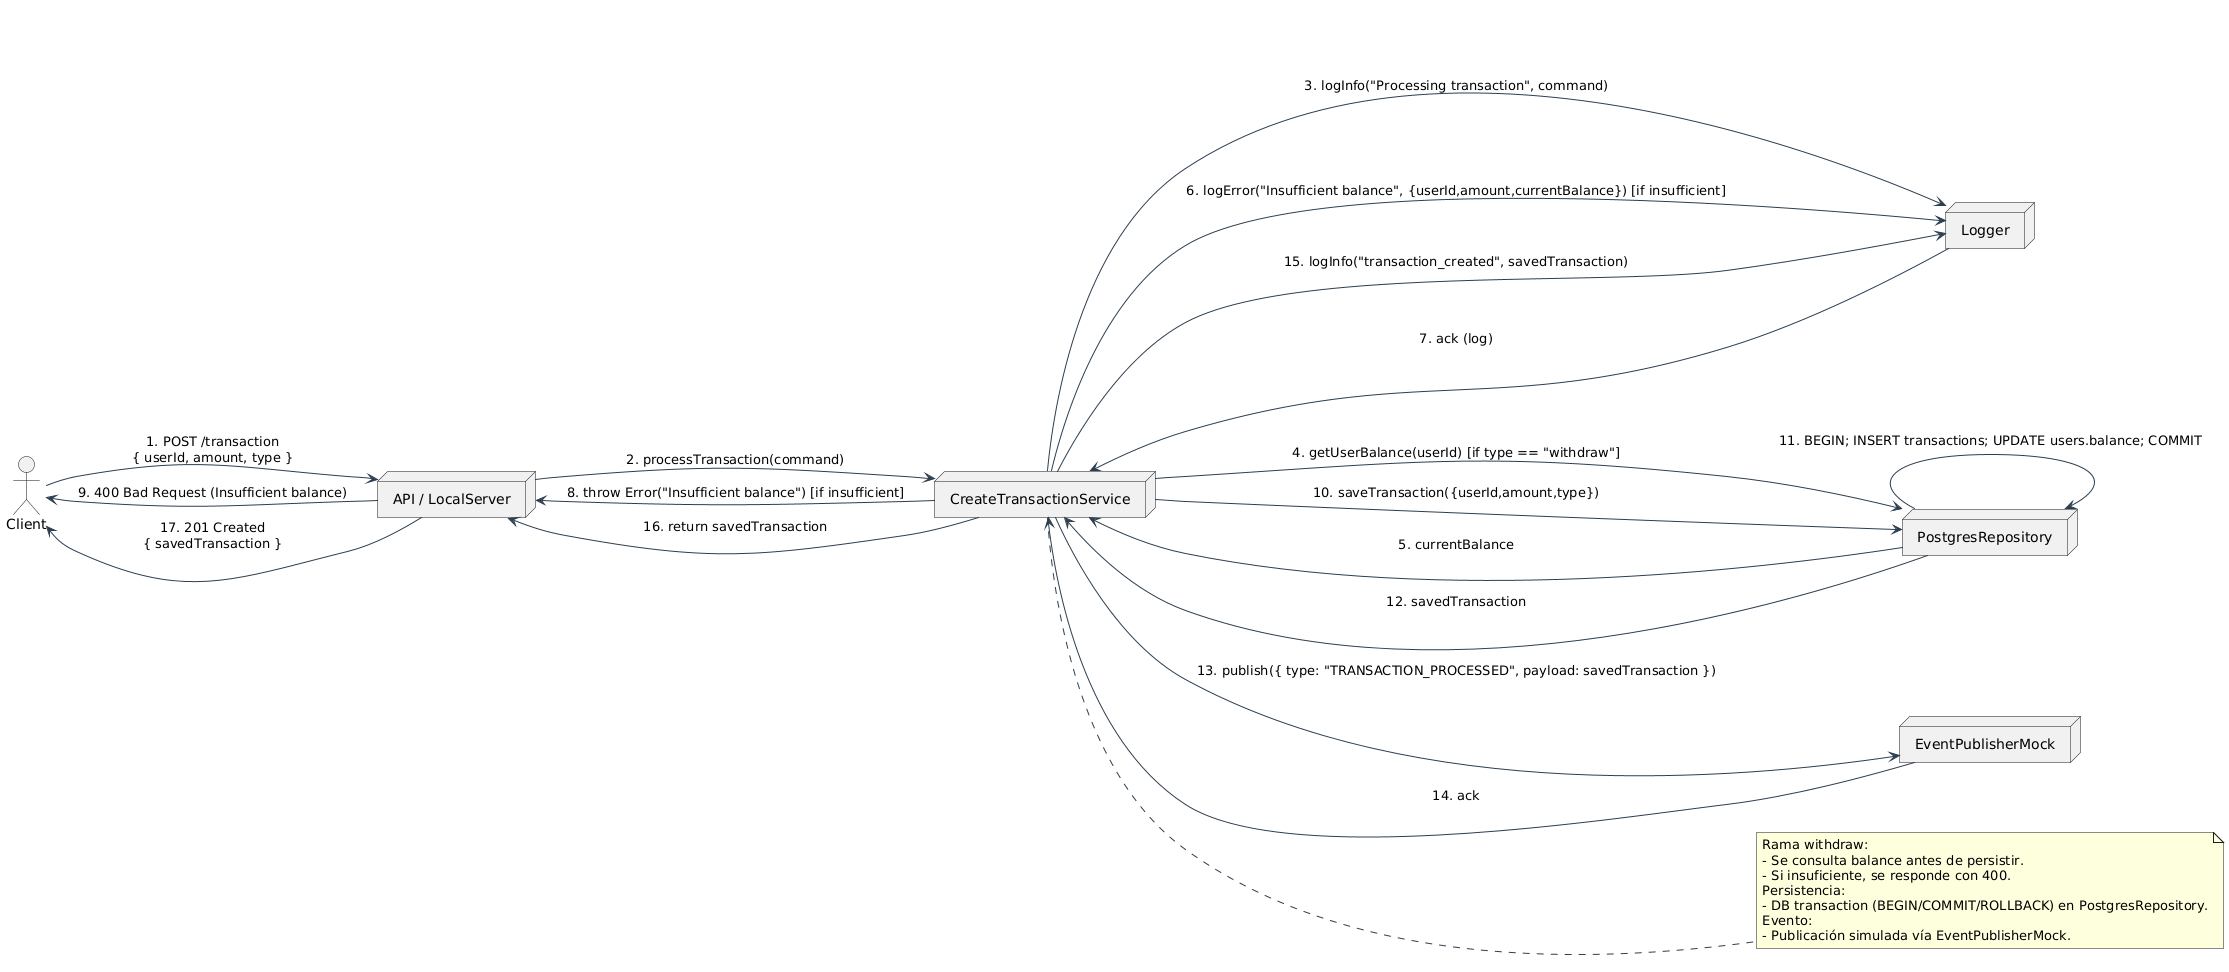

The diagram above was rendered by PlantUML. Its source (embedded in the PNG):
@startuml
' Diagrama de Comunicación (colaboración) - Flujo "Create Transaction"
' Este diagrama usa flechas numeradas para mostrar mensajes/interacciones
' entre los objetos participantes (estilo collaboration).

left to right direction
skinparam shadowing false
skinparam ArrowColor #2C3E50
skinparam sequenceMessageAlign center

actor Client
node "API / LocalServer" as API
node "CreateTransactionService" as Service
node "PostgresRepository" as Repo
node "EventPublisherMock" as Publisher
node "Logger" as Logger

' Mensajes numerados (colaboración). Se evita sintaxis condicional compleja para máxima compatibilidad.
Client -> API : 1. POST /transaction\n{ userId, amount, type }
API -> Service : 2. processTransaction(command)
Service -> Logger : 3. logInfo("Processing transaction", command)
Service -> Repo : 4. getUserBalance(userId) [if type == "withdraw"]
Repo --> Service : 5. currentBalance
Service -> Logger : 6. logError("Insufficient balance", {userId,amount,currentBalance}) [if insufficient]
Logger --> Service : 7. ack (log)
Service --> API : 8. throw Error("Insufficient balance") [if insufficient]
API --> Client : 9. 400 Bad Request (Insufficient balance)

' --- Persistencia (cuando hay saldo suficiente o tipo == deposit) ---
Service -> Repo : 10. saveTransaction({userId,amount,type})
Repo -> Repo : 11. BEGIN; INSERT transactions; UPDATE users.balance; COMMIT
Repo --> Service : 12. savedTransaction
Service -> Publisher : 13. publish({ type: "TRANSACTION_PROCESSED", payload: savedTransaction })
Publisher --> Service : 14. ack
Service -> Logger : 15. logInfo("transaction_created", savedTransaction)
Service --> API : 16. return savedTransaction
API --> Client : 17. 201 Created\n{ savedTransaction }

' Nota explicativa
note right of Service
  Rama withdraw:
  - Se consulta balance antes de persistir.
  - Si insuficiente, se responde con 400.
  Persistencia:
  - DB transaction (BEGIN/COMMIT/ROLLBACK) en PostgresRepository.
  Evento:
  - Publicación simulada vía EventPublisherMock.
end note
@enduml